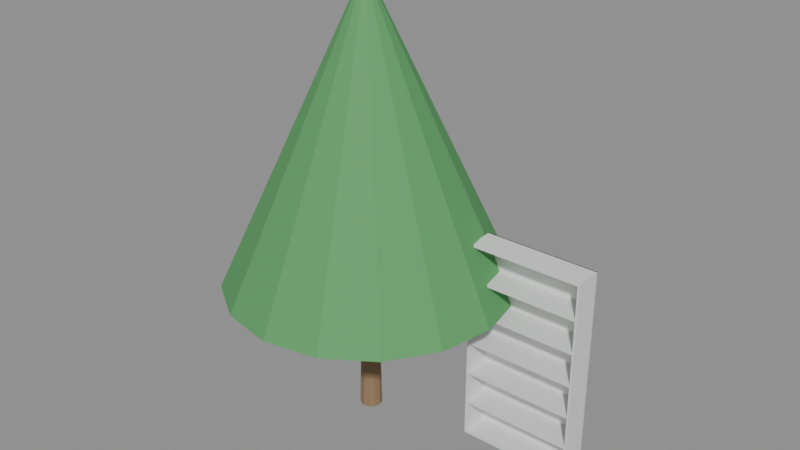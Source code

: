 # Source: e0666_after.blend  (saved by Blender 5.2.44; exported with 4.5.12 LTS)
import bpy
from mathutils import Matrix  # noqa: F401  (used for matrix-valued properties, if any)

bpy.ops.wm.read_factory_settings(use_empty=True)
scene = bpy.context.scene
scene.name = 'Scene'

# ---- materials (node trees are filled in below, after node groups)
mat_madera_roble = bpy.data.materials.new('Madera_Roble')
mat_madera_tronco = bpy.data.materials.new('Madera_Tronco')
mat_follaje = bpy.data.materials.new('Follaje')

# ---- material node trees
mat_madera_roble.use_nodes = True; mat_madera_roble.node_tree.nodes.clear()
_N = mat_madera_roble.node_tree.nodes; _L = mat_madera_roble.node_tree.links
n0 = _N.new('ShaderNodeBsdfPrincipled'); n0.name = 'Principled BSDF'; n0.location = (-200, 100)
n0.inputs[3].default_value = 1.45
n0.inputs[10].default_value = 0.005
n1 = _N.new('ShaderNodeOutputMaterial'); n1.name = 'Material Output'; n1.location = (200, 100)
_L.new(n0.outputs[0], n1.inputs[0])
n1.is_active_output = True
mat_madera_tronco.use_nodes = True; mat_madera_tronco.node_tree.nodes.clear()
_N = mat_madera_tronco.node_tree.nodes; _L = mat_madera_tronco.node_tree.links
n0 = _N.new('ShaderNodeBsdfPrincipled'); n0.name = 'Principled BSDF'; n0.location = (-200, 100)
n0.inputs[0].default_value = (0.28, 0.18, 0.1, 1.0)
n0.inputs[2].default_value = 0.9
n0.inputs[3].default_value = 1.45
n0.inputs[10].default_value = 0.005
n1 = _N.new('ShaderNodeOutputMaterial'); n1.name = 'Material Output'; n1.location = (200, 100)
_L.new(n0.outputs[0], n1.inputs[0])
n1.is_active_output = True
mat_follaje.use_nodes = True; mat_follaje.node_tree.nodes.clear()
_N = mat_follaje.node_tree.nodes; _L = mat_follaje.node_tree.links
n0 = _N.new('ShaderNodeBsdfPrincipled'); n0.name = 'Principled BSDF'; n0.location = (-200, 100)
n0.inputs[0].default_value = (0.1, 0.35, 0.12, 1.0)
n0.inputs[2].default_value = 0.8
n0.inputs[3].default_value = 1.45
n0.inputs[10].default_value = 0.005
n1 = _N.new('ShaderNodeOutputMaterial'); n1.name = 'Material Output'; n1.location = (200, 100)
_L.new(n0.outputs[0], n1.inputs[0])
n1.is_active_output = True

# ---- meshes
me_estanteria_roble_lat_izq_mesh = bpy.data.meshes.new('Estanteria_Roble_Lat_Izq_mesh')
me_estanteria_roble_lat_izq_mesh.from_pydata([(0.0, 0.0, 0.0), (0.02, 0.0, 0.0), (0.02, 0.3, 0.0), (0.0, 0.3, 0.0), (0.0, 0.0, 2.2), (0.02, 0.0, 2.2), (0.02, 0.3, 2.2), (0.0, 0.3, 2.2)], [], [(0, 1, 2, 3), (4, 5, 6, 7), (0, 1, 5, 4), (1, 2, 6, 5), (2, 3, 7, 6), (3, 0, 4, 7)])
me_estanteria_roble_lat_izq_mesh.materials.append(mat_madera_roble)
me_estanteria_roble_lat_izq_mesh.update()
me_estanteria_roble_lat_der_mesh = bpy.data.meshes.new('Estanteria_Roble_Lat_Der_mesh')
me_estanteria_roble_lat_der_mesh.from_pydata([(0.0, 0.0, 0.0), (0.02, 0.0, 0.0), (0.02, 0.3, 0.0), (0.0, 0.3, 0.0), (0.0, 0.0, 2.2), (0.02, 0.0, 2.2), (0.02, 0.3, 2.2), (0.0, 0.3, 2.2)], [], [(0, 1, 2, 3), (4, 5, 6, 7), (0, 1, 5, 4), (1, 2, 6, 5), (2, 3, 7, 6), (3, 0, 4, 7)])
me_estanteria_roble_lat_der_mesh.materials.append(mat_madera_roble)
me_estanteria_roble_lat_der_mesh.update()
me_estanteria_roble_base_mesh = bpy.data.meshes.new('Estanteria_Roble_Base_mesh')
me_estanteria_roble_base_mesh.from_pydata([(0.0, 0.0, 0.0), (1.16, 0.0, 0.0), (1.16, 0.3, 0.0), (0.0, 0.3, 0.0), (0.0, 0.0, 0.025), (1.16, 0.0, 0.025), (1.16, 0.3, 0.025), (0.0, 0.3, 0.025)], [], [(0, 1, 2, 3), (4, 5, 6, 7), (0, 1, 5, 4), (1, 2, 6, 5), (2, 3, 7, 6), (3, 0, 4, 7)])
me_estanteria_roble_base_mesh.materials.append(mat_madera_roble)
me_estanteria_roble_base_mesh.update()
me_estanteria_roble_tapa_mesh = bpy.data.meshes.new('Estanteria_Roble_Tapa_mesh')
me_estanteria_roble_tapa_mesh.from_pydata([(0.0, 0.0, 0.0), (1.16, 0.0, 0.0), (1.16, 0.3, 0.0), (0.0, 0.3, 0.0), (0.0, 0.0, 0.025), (1.16, 0.0, 0.025), (1.16, 0.3, 0.025), (0.0, 0.3, 0.025)], [], [(0, 1, 2, 3), (4, 5, 6, 7), (0, 1, 5, 4), (1, 2, 6, 5), (2, 3, 7, 6), (3, 0, 4, 7)])
me_estanteria_roble_tapa_mesh.materials.append(mat_madera_roble)
me_estanteria_roble_tapa_mesh.update()
me_estanteria_roble_estante_1_mesh = bpy.data.meshes.new('Estanteria_Roble_Estante_1_mesh')
me_estanteria_roble_estante_1_mesh.from_pydata([(0.0, 0.0, 0.0), (1.16, 0.0, 0.0), (1.16, 0.3, 0.0), (0.0, 0.3, 0.0), (0.0, 0.0, 0.025), (1.16, 0.0, 0.025), (1.16, 0.3, 0.025), (0.0, 0.3, 0.025)], [], [(0, 1, 2, 3), (4, 5, 6, 7), (0, 1, 5, 4), (1, 2, 6, 5), (2, 3, 7, 6), (3, 0, 4, 7)])
me_estanteria_roble_estante_1_mesh.materials.append(mat_madera_roble)
me_estanteria_roble_estante_1_mesh.update()
me_estanteria_roble_estante_2_mesh = bpy.data.meshes.new('Estanteria_Roble_Estante_2_mesh')
me_estanteria_roble_estante_2_mesh.from_pydata([(0.0, 0.0, 0.0), (1.16, 0.0, 0.0), (1.16, 0.3, 0.0), (0.0, 0.3, 0.0), (0.0, 0.0, 0.025), (1.16, 0.0, 0.025), (1.16, 0.3, 0.025), (0.0, 0.3, 0.025)], [], [(0, 1, 2, 3), (4, 5, 6, 7), (0, 1, 5, 4), (1, 2, 6, 5), (2, 3, 7, 6), (3, 0, 4, 7)])
me_estanteria_roble_estante_2_mesh.materials.append(mat_madera_roble)
me_estanteria_roble_estante_2_mesh.update()
me_estanteria_roble_estante_3_mesh = bpy.data.meshes.new('Estanteria_Roble_Estante_3_mesh')
me_estanteria_roble_estante_3_mesh.from_pydata([(0.0, 0.0, 0.0), (1.16, 0.0, 0.0), (1.16, 0.3, 0.0), (0.0, 0.3, 0.0), (0.0, 0.0, 0.025), (1.16, 0.0, 0.025), (1.16, 0.3, 0.025), (0.0, 0.3, 0.025)], [], [(0, 1, 2, 3), (4, 5, 6, 7), (0, 1, 5, 4), (1, 2, 6, 5), (2, 3, 7, 6), (3, 0, 4, 7)])
me_estanteria_roble_estante_3_mesh.materials.append(mat_madera_roble)
me_estanteria_roble_estante_3_mesh.update()
me_estanteria_roble_estante_4_mesh = bpy.data.meshes.new('Estanteria_Roble_Estante_4_mesh')
me_estanteria_roble_estante_4_mesh.from_pydata([(0.0, 0.0, 0.0), (1.16, 0.0, 0.0), (1.16, 0.3, 0.0), (0.0, 0.3, 0.0), (0.0, 0.0, 0.025), (1.16, 0.0, 0.025), (1.16, 0.3, 0.025), (0.0, 0.3, 0.025)], [], [(0, 1, 2, 3), (4, 5, 6, 7), (0, 1, 5, 4), (1, 2, 6, 5), (2, 3, 7, 6), (3, 0, 4, 7)])
me_estanteria_roble_estante_4_mesh.materials.append(mat_madera_roble)
me_estanteria_roble_estante_4_mesh.update()
me_estanteria_roble_estante_5_mesh = bpy.data.meshes.new('Estanteria_Roble_Estante_5_mesh')
me_estanteria_roble_estante_5_mesh.from_pydata([(0.0, 0.0, 0.0), (1.16, 0.0, 0.0), (1.16, 0.3, 0.0), (0.0, 0.3, 0.0), (0.0, 0.0, 0.025), (1.16, 0.0, 0.025), (1.16, 0.3, 0.025), (0.0, 0.3, 0.025)], [], [(0, 1, 2, 3), (4, 5, 6, 7), (0, 1, 5, 4), (1, 2, 6, 5), (2, 3, 7, 6), (3, 0, 4, 7)])
me_estanteria_roble_estante_5_mesh.materials.append(mat_madera_roble)
me_estanteria_roble_estante_5_mesh.update()
me_estanteria_roble_fondo_mesh = bpy.data.meshes.new('Estanteria_Roble_Fondo_mesh')
me_estanteria_roble_fondo_mesh.from_pydata([(0.0, 0.0, 0.0), (1.2, 0.0, 0.0), (1.2, 0.01, 0.0), (0.0, 0.01, 0.0), (0.0, 0.0, 2.2), (1.2, 0.0, 2.2), (1.2, 0.01, 2.2), (0.0, 0.01, 2.2)], [], [(0, 1, 2, 3), (4, 5, 6, 7), (0, 1, 5, 4), (1, 2, 6, 5), (2, 3, 7, 6), (3, 0, 4, 7)])
me_estanteria_roble_fondo_mesh.materials.append(mat_madera_roble)
me_estanteria_roble_fondo_mesh.update()
me_arbol_simple_nuevo_tronco_mesh = bpy.data.meshes.new('Arbol_simple_Nuevo_Tronco_mesh')
me_arbol_simple_nuevo_tronco_mesh.from_pydata([(0.0, 0.12, 0.0), (0.0, 0.084, 1.5), (0.06, 0.1039, 0.0), (0.042, 0.07275, 1.5), (0.1039, 0.06, 0.0), (0.07275, 0.042, 1.5), (0.12, 0.0, 0.0), (0.084, 0.0, 1.5), (0.1039, -0.06, 0.0), (0.07275, -0.042, 1.5), (0.06, -0.1039, 0.0), (0.042, -0.07275, 1.5), (0.0, -0.12, 0.0), (0.0, -0.084, 1.5), (-0.06, -0.1039, 0.0), (-0.042, -0.07275, 1.5), (-0.1039, -0.06, 0.0), (-0.07275, -0.042, 1.5), (-0.12, 0.0, 0.0), (-0.084, 0.0, 1.5), (-0.1039, 0.06, 0.0), (-0.07275, 0.042, 1.5), (-0.06, 0.1039, 0.0), (-0.042, 0.07275, 1.5)], [], [(0, 1, 3, 2), (2, 3, 5, 4), (4, 5, 7, 6), (6, 7, 9, 8), (8, 9, 11, 10), (10, 11, 13, 12), (12, 13, 15, 14), (14, 15, 17, 16), (16, 17, 19, 18), (18, 19, 21, 20), (3, 1, 23, 21, 19, 17, 15, 13, 11, 9, 7, 5), (20, 21, 23, 22), (22, 23, 1, 0), (0, 2, 4, 6, 8, 10, 12, 14, 16, 18, 20, 22)])
me_arbol_simple_nuevo_tronco_mesh.materials.append(mat_madera_tronco)
me_arbol_simple_nuevo_tronco_mesh.update()
me_arbol_simple_nuevo_copa_mesh = bpy.data.meshes.new('Arbol_simple_Nuevo_Copa_mesh')
me_arbol_simple_nuevo_copa_mesh.from_pydata([(0.0, 1.5, 1.5), (0.0, 0.1, 4.5), (0.574, 1.386, 1.5), (0.03827, 0.09239, 4.5), (1.061, 1.061, 1.5), (0.07071, 0.07071, 4.5), (1.386, 0.574, 1.5), (0.09239, 0.03827, 4.5), (1.5, 0.0, 1.5), (0.1, 0.0, 4.5), (1.386, -0.574, 1.5), (0.09239, -0.03827, 4.5), (1.061, -1.061, 1.5), (0.07071, -0.07071, 4.5), (0.574, -1.386, 1.5), (0.03827, -0.09239, 4.5), (0.0, -1.5, 1.5), (0.0, -0.1, 4.5), (-0.574, -1.386, 1.5), (-0.03827, -0.09239, 4.5), (-1.061, -1.061, 1.5), (-0.07071, -0.07071, 4.5), (-1.386, -0.574, 1.5), (-0.09239, -0.03827, 4.5), (-1.5, 0.0, 1.5), (-0.1, 0.0, 4.5), (-1.386, 0.574, 1.5), (-0.09239, 0.03827, 4.5), (-1.061, 1.061, 1.5), (-0.07071, 0.07071, 4.5), (-0.574, 1.386, 1.5), (-0.03827, 0.09239, 4.5)], [], [(0, 1, 3, 2), (2, 3, 5, 4), (4, 5, 7, 6), (6, 7, 9, 8), (8, 9, 11, 10), (10, 11, 13, 12), (12, 13, 15, 14), (14, 15, 17, 16), (16, 17, 19, 18), (18, 19, 21, 20), (20, 21, 23, 22), (22, 23, 25, 24), (24, 25, 27, 26), (26, 27, 29, 28), (3, 1, 31, 29, 27, 25, 23, 21, 19, 17, 15, 13, 11, 9, 7, 5), (28, 29, 31, 30), (30, 31, 1, 0), (0, 2, 4, 6, 8, 10, 12, 14, 16, 18, 20, 22, 24, 26, 28, 30)])
me_arbol_simple_nuevo_copa_mesh.materials.append(mat_follaje)
me_arbol_simple_nuevo_copa_mesh.update()

# ---- objects
ob_estanteria_roble = bpy.data.objects.new('Estanteria_Roble', None)
ob_estanteria_roble_lat_izq = bpy.data.objects.new('Estanteria_Roble_Lat_Izq', me_estanteria_roble_lat_izq_mesh)
ob_estanteria_roble_lat_der = bpy.data.objects.new('Estanteria_Roble_Lat_Der', me_estanteria_roble_lat_der_mesh)
ob_estanteria_roble_base = bpy.data.objects.new('Estanteria_Roble_Base', me_estanteria_roble_base_mesh)
ob_estanteria_roble_tapa = bpy.data.objects.new('Estanteria_Roble_Tapa', me_estanteria_roble_tapa_mesh)
ob_estanteria_roble_estante_1 = bpy.data.objects.new('Estanteria_Roble_Estante_1', me_estanteria_roble_estante_1_mesh)
ob_estanteria_roble_estante_2 = bpy.data.objects.new('Estanteria_Roble_Estante_2', me_estanteria_roble_estante_2_mesh)
ob_estanteria_roble_estante_3 = bpy.data.objects.new('Estanteria_Roble_Estante_3', me_estanteria_roble_estante_3_mesh)
ob_estanteria_roble_estante_4 = bpy.data.objects.new('Estanteria_Roble_Estante_4', me_estanteria_roble_estante_4_mesh)
ob_estanteria_roble_estante_5 = bpy.data.objects.new('Estanteria_Roble_Estante_5', me_estanteria_roble_estante_5_mesh)
ob_estanteria_roble_fondo = bpy.data.objects.new('Estanteria_Roble_Fondo', me_estanteria_roble_fondo_mesh)
ob_arbol_simple_nuevo = bpy.data.objects.new('Arbol_simple_Nuevo', None)
ob_arbol_simple_nuevo_tronco = bpy.data.objects.new('Arbol_simple_Nuevo_Tronco', me_arbol_simple_nuevo_tronco_mesh)
ob_arbol_simple_nuevo_copa = bpy.data.objects.new('Arbol_simple_Nuevo_Copa', me_arbol_simple_nuevo_copa_mesh)

# ---- transforms, parenting, visibility, modifiers, constraints
ob_estanteria_roble.location = (0.0, 0.0, 0.0)
ob_estanteria_roble.empty_display_type = 'ARROWS'
ob_estanteria_roble_lat_izq.parent = ob_estanteria_roble
ob_estanteria_roble_lat_izq.location = (0.0, 0.0, 0.0)
ob_estanteria_roble_lat_der.parent = ob_estanteria_roble
ob_estanteria_roble_lat_der.location = (1.18, 0.0, 0.0)
ob_estanteria_roble_base.parent = ob_estanteria_roble
ob_estanteria_roble_base.location = (0.02, 0.0, 0.0)
ob_estanteria_roble_tapa.parent = ob_estanteria_roble
ob_estanteria_roble_tapa.location = (0.02, 0.0, 2.175)
ob_estanteria_roble_estante_1.parent = ob_estanteria_roble
ob_estanteria_roble_estante_1.location = (0.02, 0.0, 0.3708)
ob_estanteria_roble_estante_2.parent = ob_estanteria_roble
ob_estanteria_roble_estante_2.location = (0.02, 0.0, 0.7292)
ob_estanteria_roble_estante_3.parent = ob_estanteria_roble
ob_estanteria_roble_estante_3.location = (0.02, 0.0, 1.087)
ob_estanteria_roble_estante_4.parent = ob_estanteria_roble
ob_estanteria_roble_estante_4.location = (0.02, 0.0, 1.446)
ob_estanteria_roble_estante_5.parent = ob_estanteria_roble
ob_estanteria_roble_estante_5.location = (0.02, 0.0, 1.804)
ob_estanteria_roble_fondo.parent = ob_estanteria_roble
ob_estanteria_roble_fondo.location = (0.0, 0.29, 0.0)
ob_arbol_simple_nuevo.location = (-1.1, -0.2, 0.0)
ob_arbol_simple_nuevo.empty_display_type = 'ARROWS'
ob_arbol_simple_nuevo_tronco.parent = ob_arbol_simple_nuevo
ob_arbol_simple_nuevo_tronco.location = (0.0, 0.0, 0.0)
ob_arbol_simple_nuevo_copa.parent = ob_arbol_simple_nuevo
ob_arbol_simple_nuevo_copa.location = (0.0, 0.0, 0.0)

# ---- collection membership
scene.collection.objects.link(ob_estanteria_roble)
scene.collection.objects.link(ob_estanteria_roble_lat_izq)
scene.collection.objects.link(ob_estanteria_roble_lat_der)
scene.collection.objects.link(ob_estanteria_roble_base)
scene.collection.objects.link(ob_estanteria_roble_tapa)
scene.collection.objects.link(ob_estanteria_roble_estante_1)
scene.collection.objects.link(ob_estanteria_roble_estante_2)
scene.collection.objects.link(ob_estanteria_roble_estante_3)
scene.collection.objects.link(ob_estanteria_roble_estante_4)
scene.collection.objects.link(ob_estanteria_roble_estante_5)
scene.collection.objects.link(ob_estanteria_roble_fondo)
scene.collection.objects.link(ob_arbol_simple_nuevo)
scene.collection.objects.link(ob_arbol_simple_nuevo_tronco)
scene.collection.objects.link(ob_arbol_simple_nuevo_copa)

# ---- scene / render settings (as saved in the file)
scene.frame_start = 1; scene.frame_end = 250; scene.frame_set(1)
scene.render.engine = 'BLENDER_EEVEE_NEXT'
scene.render.bake_bias = 0.0
scene.render.bake_samples = 0
scene.render.compositor_device = 'GPU'
scene.eevee.use_volume_custom_range = False
scene.eevee.fast_gi_thickness_near = 0.1
scene.eevee.fast_gi_thickness_far = 0.0
scene.eevee.ray_tracing_options.screen_trace_thickness = 0.1
bpy.context.view_layer.update()

# ---- added for rendering (the .blend has no active camera and no usable light): camera, sun + grey world if the file has none
cam_auto = bpy.data.cameras.new('AutoCamera')
cam_auto.lens = 50.0
cam_auto.sensor_width = 36.0
cam_auto.clip_end = 1000.0
ob_auto_camera = bpy.data.objects.new('AutoCamera', cam_auto)
scene.collection.objects.link(ob_auto_camera)
ob_auto_camera.location = (5.41559, -7.53871, 7.14247)
ob_auto_camera.rotation_euler = (1.09748, -7.21219e-08, 0.694738)
scene.camera = ob_auto_camera
light_auto_sun = bpy.data.lights.new('AutoSun', 'SUN')
light_auto_sun.energy = 3.0
light_auto_sun.angle = 0.0523599
ob_auto_sun = bpy.data.objects.new('AutoSun', light_auto_sun)
scene.collection.objects.link(ob_auto_sun)
ob_auto_sun.rotation_euler = (0.872665, 0.174533, 0.523599)
if scene.world is None:
    world_auto = bpy.data.worlds.new('AutoWorld')
    world_auto.color = (0.3, 0.3, 0.3)
    scene.world = world_auto
bpy.context.view_layer.update()
